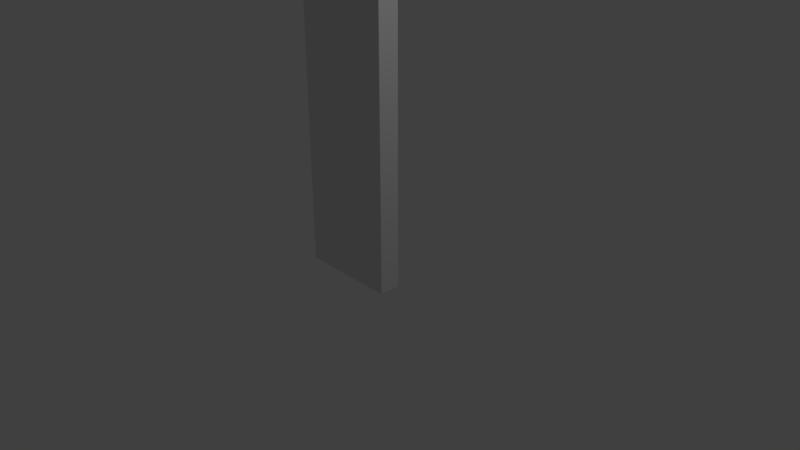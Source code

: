 # Source: skullALPHA.blend  (saved by Blender 2.79.0; exported with 4.5.12 LTS)
import bpy
from mathutils import Matrix  # noqa: F401  (used for matrix-valued properties, if any)

bpy.ops.wm.read_factory_settings(use_empty=True)
scene = bpy.context.scene
scene.name = 'Scene'

# ---- collections
col_collection_1 = bpy.data.collections.new('Collection 1'); scene.collection.children.link(col_collection_1)

# ---- world
world_world = bpy.data.worlds.new('World'); scene.world = world_world
world_world.color = (0.05088, 0.05088, 0.05088)
world_world.use_sun_shadow = False
world_world.sun_shadow_jitter_overblur = 0.0
world_world.cycles.sampling_method = 'MANUAL'

# ---- cameras
cam_camera = bpy.data.cameras.new('Camera')
cam_camera.clip_end = 100.0
cam_camera.lens = 35.0
cam_camera.sensor_width = 32.0
cam_camera.sensor_height = 18.0
cam_camera.ortho_scale = 7.314
cam_camera.dof.focus_distance = 0.0
cam_camera.dof.aperture_fstop = 128.0

# ---- lights
light_lamp = bpy.data.lights.new('Lamp', 'POINT')
light_lamp.transmission_factor = 0.0
light_lamp.cutoff_distance = 30.0
light_lamp.energy = 100.0
light_lamp.shadow_buffer_clip_start = 1.001
light_lamp.shadow_soft_size = 0.1
light_lamp.shadow_maximum_resolution = 0.006
light_lamp.use_absolute_resolution = True

# ---- meshes
me_cube_001 = bpy.data.meshes.new('Cube.001')
me_cube_001.from_pydata([(-1.0, -1.0, -1.0), (-1.0, -1.0, 1.0), (-1.0, 1.0, -1.0), (-1.0, 1.0, 1.0), (1.0, -1.0, -1.0), (1.0, -1.0, 1.0), (1.0, 1.0, -1.0), (1.0, 1.0, 1.0)], [], [(0, 1, 3, 2), (2, 3, 7, 6), (6, 7, 5, 4), (4, 5, 1, 0), (2, 6, 4, 0), (7, 3, 1, 5)])
me_cube_001.use_remesh_preserve_volume = False
me_cube_001.use_remesh_preserve_attributes = False
me_cube_001.use_mirror_vertex_groups = False
me_cube_001.update()
me_plane = bpy.data.meshes.new('Plane')
me_plane.from_pydata([(-5.357, -2.148, 0.0), (-3.562, -2.836, 0.0), (-6.23, -0.6119, 1.162e-07), (0.4826, 2.111, -2.692e-07), (-2.413, -2.831, 0.0), (2.686, 1.411, -3.797e-07), (-1.679, -2.643, 0.0), (3.205, 0.2622, -3.638e-07), (-1.107, -3.57, 0.0), (3.247, -0.1125, 0.0), (-6.739, 1.296, 2.59e-07), (0.01124, 2.338, -2.287e-07), (-6.556, 3.604, 2.977e-07), (0.09948, 2.62, -2.614e-07), (-5.626, 5.418, 3.328e-07), (0.8751, 2.582, 0.0), (-3.822, 6.853, 0.0), (0.4537, 3.247, 0.0), (-0.847, 7.077, 0.0), (0.5223, 5.664, 0.0), (-0.991, -3.7, 0.0), (3.491, -0.5364, 0.0), (0.9418, -3.853, 0.0), (3.826, -1.364, 0.0), (1.874, -3.724, 0.0), (3.888, -1.55, 0.0), (4.011, -2.124, 0.0), (3.517, -3.285, 0.0), (4.1, -3.189, 0.0), (0.07917, -3.577, 0.0), (0.4527, -3.231, 0.0), (-5.727, -0.6119, -2.062), (-4.854, -1.869, -2.062), (-3.562, -2.476, -2.062), (0.4826, 2.111, -2.062), (-2.415, -2.734, -2.38), (2.44, 1.352, -1.69), (-1.679, -2.561, -2.062), (3.164, 0.2622, -1.692), (-0.6384, -3.011, -1.17), (3.352, -0.1125, -1.797), (0.01124, 2.338, -2.062), (-6.235, 1.296, -2.062), (0.09948, 2.62, -2.062), (-6.052, 3.604, -2.062), (0.6928, 2.814, -2.062), (-5.122, 5.418, -2.062), (0.8168, 3.269, -2.062), (-3.424, 6.512, -2.062), (0.1951, 5.656, -1.745), (-1.099, 6.802, -1.622), (-0.1807, -3.205, -0.817), (3.596, -0.5364, -1.282), (0.9317, -3.215, -0.8684), (3.826, -1.364, -0.9259), (1.827, -3.128, -0.8393), (3.888, -1.55, -0.9535), (2.822, -2.807, -0.6612), (4.011, -2.124, -0.7817), (3.595, -3.032, -0.4942), (3.765, -2.523, -0.8549), (0.2095, -3.317, -0.7365), (0.6086, -3.062, -0.8624), (-1.679, -2.561, -1.031), (-2.415, -3.091, -0.6627), (1.841, -3.576, -0.3474), (0.94, -3.767, -0.3668), (2.651, 1.385, -0.3028), (3.205, 0.2622, -0.2686), (3.826, -1.364, -0.4569), (3.888, -1.55, -0.4065), (1.042, 3.247, -1.031), (0.8562, 2.686, -1.031), (-5.443, 5.418, -1.031), (-3.754, 6.787, -1.031), (-1.052, -3.396, -0.4265), (2.738, -2.807, -0.2685), (-1.055, 6.972, -0.7763), (0.4799, 5.626, -0.7763), (3.352, -0.1125, -0.2672), (4.011, -2.124, -0.2743), (4.071, -3.149, -0.2309), (3.545, -3.243, -0.2138), (-5.174, -2.121, -1.031), (-6.047, -0.6119, -1.031), (0.01124, 2.338, -1.031), (0.4826, 2.111, -1.031), (-3.562, -2.728, -1.031), (-6.555, 1.296, -1.031), (-0.8795, -3.571, -0.3853), (0.482, -3.234, -0.4215), (-0.008856, -3.528, -0.2961), (3.596, -0.5364, -0.3158), (0.09948, 2.62, -1.031), (-6.372, 3.604, -1.031), (-2.413, -2.75, -0.5156), (0.9376, -3.823, -0.2105), (3.205, 0.2622, -0.1593), (3.888, -1.55, -0.1341), (0.8518, 2.636, -0.5156), (-3.845, 6.841, -0.5156), (0.4631, 5.658, -0.4798), (3.352, -0.1125, -0.1093), (3.53, -3.271, -0.09974), (-6.138, -0.6119, -0.5156), (0.4826, 2.111, -0.5156), (-6.647, 1.296, -0.5156), (0.0721, -3.568, -0.1331), (3.596, -0.5364, -0.1159), (-6.464, 3.604, -0.5156), (-1.679, -2.561, -0.5156), (1.867, -3.692, -0.1713), (2.661, 1.411, -0.1303), (3.826, -1.364, -0.2427), (1.053, 3.247, -0.5156), (-5.534, 5.418, -0.5156), (-1.055, -3.486, -0.2097), (2.692, -2.807, 0.0), (-0.9684, 7.058, -0.4798), (4.086, -3.177, -0.141), (-5.265, -2.155, -0.5156), (0.01124, 2.338, -0.5156), (-3.562, -2.763, -0.5156), (-0.9347, -3.659, -0.1811), (0.465, -3.213, -0.1665), (0.09948, 2.62, -0.5156), (-1.545, -2.836, -1.547), (1.823, -3.357, -0.6062), (2.628, 1.366, -0.5192), (3.826, -1.364, -0.6983), (1.011, 3.247, -1.547), (-5.331, 5.418, -1.547), (-0.7908, -3.222, -0.7995), (2.751, -2.807, -0.4615), (-1.121, 6.903, -1.092), (4.022, -3.066, -0.3548), (-5.063, -2.045, -1.547), (0.01124, 2.338, -1.547), (-3.562, -2.652, -1.547), (-0.6035, -3.358, -0.5386), (0.5452, -3.234, -0.666), (0.09948, 2.62, -1.547), (-2.414, -2.245, -1.547), (0.9396, -3.579, -0.6129), (3.205, 0.2622, -0.5125), (3.888, -1.55, -0.6396), (0.8118, 2.719, -1.547), (-3.605, 6.707, -1.547), (0.4566, 5.636, -1.092), (3.352, -0.1125, -0.4996), (4.011, -2.124, -0.4264), (3.571, -3.16, -0.3416), (-5.936, -0.6119, -1.547), (0.4826, 2.111, -1.547), (-6.444, 1.296, -1.547), (-0.1633, -3.361, -0.462), (3.596, -0.5364, -0.5799), (-6.261, 3.604, -1.547), (3.492, -2.24, -1.104), (2.655, -1.843, -1.704), (-0.364, 6.209, -2.289), (-2.342, 4.315, -3.006), (-3.241, 1.983, -3.006), (1.035, -0.8107, -2.491), (-1.216, 0.306, -3.006), (-2.649, 0.9212, -3.006), (3.105, -2.008, -1.432), (1.893, -1.357, -2.118), (-1.372, 5.199, -3.006), (-3.041, 3.315, -3.006), (1.572, -1.153, -2.317), (0.3105, -0.3489, -2.729), (-2.117, -0.8433, -3.049), (3.085, -2.59, -1.061), (-0.8051, -1.369, -2.687), (1.92, -2.375, -1.633), (-0.754, 6.487, -2.306), (2.634, -2.5, -1.313), (-4.719, 1.608, -3.049), (-3.687, 4.798, -3.049), (1.041, -1.987, -2.023), (-4.164, 0.137, -3.049), (-2.409, 5.838, -3.049), (-4.428, 3.399, -3.049), (-0.1692, -1.623, -2.44), (0.697, -1.866, -2.174), (-1.081, 1.649, -2.753), (3.825, -2.011, -1.091), (3.319, -1.431, -1.616), (-0.009071, 5.982, -2.182), (2.186, -0.1075, -2.284), (-1.15, 3.811, -2.753), (-0.5332, 1.13, -2.753), (-0.7508, 4.781, -2.753), (-1.209, 2.366, -2.753), (3.507, -1.647, -1.417), (2.778, -0.7989, -1.962), (-1.338, 3.09, -2.753), (2.503, -0.4783, -2.142), (1.451, 0.6163, -2.517), (0.5934, -2.823, -1.259), (3.231, -0.5925, -1.806), (3.022, -0.1939, -1.942), (2.142, 1.122, -2.203), (-0.2705, 3.356, -2.476), (-0.3485, 2.827, -2.408), (-0.2329, 1.96, -2.445), (0.07774, 4.08, -2.457), (3.753, -1.331, -1.334), (3.91, -2.001, -1.008), (2.781, 0.1689, -2.065), (-0.2982, 2.406, -2.393), (0.5337, 4.55, -2.207), (0.0829, 1.786, -2.429), (3.708, -1.535, -1.095), (3.673, -1.43, -1.269), (1.514, -2.765, -1.381), (-0.8681, 6.579, -2.227), (-4.38, 5.097, -2.763), (-5.46, 1.455, -2.762), (2.288, -2.808, -1.096), (-0.9122, -2.085, -2.254), (-2.803, -1.677, -2.765), (0.01757, -2.358, -1.817), (-4.956, -0.2425, -2.758), (-2.795, 6.113, -2.778), (-5.15, 3.491, -2.773), (0.3466, -2.427, -1.672), (-1.454, -1.926, -2.535), (-5.943, 1.314, -2.49), (-2.094, -2.427, -2.445), (-5.718, 3.474, -2.474), (-4.862, 5.175, -2.478), (-3.14, 6.329, -2.47), (-1.001, 6.715, -1.938), (-3.29, -2.172, -2.482), (-5.457, -0.4872, -2.469), (-2.971, -3.019, -0.8479), (-2.959, -2.842, -2.246), (-1.863, -2.826, -2.246), (-1.874, -2.952, -0.8479), (-3.326, -2.846, -1.547), (0.8467, -2.532, -1.591), (3.789, -1.347, -1.136), (0.2734, 5.65, -1.409), (1.379, -3.847, 0.0), (1.368, -3.824, -0.1824), (1.366, -3.569, -0.5977), (1.368, -3.212, -0.8499), (1.361, -3.792, -0.3467), (1.253, -1.823, -2.074), (1.324, -2.093, -1.931), (1.165, -1.485, -2.25), (0.5613, -1.13, -2.526), (0.7648, -2.155, -1.889), (1.277, -2.807, -1.308), (1.21, -2.622, -1.546), (0.8275, -1.287, -2.405), (0.9512, -1.659, -2.215), (-0.2147, -2.995, -0.1355), (-0.3105, -3.238, -0.5156), (-0.2278, -3.069, 0.0), (-0.2435, -2.991, -0.289), (-0.5869, -3.058, -0.1933), (-0.4513, -3.279, -0.5096), (-0.6332, -2.965, 0.0), (-0.5221, -3.146, -0.3107)], [], [(0, 2, 3, 1), (3, 5, 4, 1), (5, 7, 6, 4), (2, 10, 11, 3), (10, 12, 13, 11), (12, 14, 15, 13), (14, 16, 17, 15), (16, 18, 19, 17), (26, 28, 27, 117), (32, 33, 235, 236, 31), (34, 213, 203, 36), (36, 203, 210, 38), (38, 210, 202, 40), (31, 236, 229, 42), (42, 229, 231, 44), (44, 231, 232, 46), (46, 232, 233, 48), (48, 233, 234, 50), (40, 202, 201, 52), (52, 201, 208, 243, 54), (54, 243, 214, 56), (56, 214, 209, 58), (58, 209, 60), (53, 200, 62), (142, 126, 239, 35), (143, 247, 248, 53), (144, 128, 36, 38), (145, 129, 54, 56), (146, 130, 47, 45), (147, 131, 46, 48), (126, 132, 39, 37), (127, 133, 57, 55), (148, 134, 50, 244), (149, 144, 38, 40), (150, 145, 56, 58), (130, 148, 244, 47), (151, 135, 60, 59), (152, 136, 32, 31), (134, 147, 48, 50), (153, 137, 41, 34), (133, 151, 59, 57), (136, 138, 33, 32), (154, 152, 31, 42), (135, 150, 58, 60), (132, 139, 51, 39), (155, 140, 62, 61), (156, 149, 40, 52), (137, 141, 43, 41), (139, 264, 260, 155, 61, 51), (157, 154, 42, 44), (140, 143, 53, 62), (138, 241, 238, 33), (128, 153, 34, 36), (129, 156, 52, 54), (141, 146, 45, 43), (131, 157, 44, 46), (115, 109, 94, 73), (125, 99, 72, 93), (113, 108, 92, 69), (112, 105, 86, 67), (122, 95, 64, 237, 87), (124, 96, 66, 90), (109, 106, 88, 94), (123, 263, 266, 89), (121, 125, 93, 85), (108, 102, 79, 92), (107, 124, 90, 91), (116, 123, 89, 75), (119, 26, 80, 81), (106, 104, 84, 88), (120, 122, 87, 83), (117, 103, 82, 76), (105, 121, 85, 86), (118, 100, 74, 77), (104, 120, 83, 84), (103, 119, 81, 82), (114, 101, 78, 71), (26, 98, 70, 80), (102, 97, 68, 79), (101, 118, 77, 78), (111, 117, 76, 65), (110, 116, 75, 63), (100, 115, 73, 74), (99, 114, 71, 72), (98, 113, 69, 70), (97, 112, 67, 68), (96, 246, 249, 66), (95, 110, 63, 240, 64), (4, 6, 110, 95), (22, 245, 246, 96), (7, 5, 112, 97), (25, 23, 113, 98), (15, 17, 114, 99), (16, 14, 115, 100), (6, 8, 116, 110), (24, 117, 111), (19, 18, 118, 101), (9, 7, 97, 102), (26, 25, 98), (17, 19, 101, 114), (27, 28, 119, 103), (2, 0, 120, 104), (18, 16, 100, 118), (3, 11, 121, 105), (117, 27, 103), (0, 1, 122, 120), (10, 2, 104, 106), (28, 26, 119), (8, 20, 123, 116), (29, 30, 124, 107), (21, 9, 102, 108), (11, 13, 125, 121), (20, 265, 263, 123), (12, 10, 106, 109), (30, 22, 96, 124), (1, 4, 95, 122), (5, 3, 105, 112), (23, 21, 108, 113), (13, 15, 99, 125), (14, 12, 109, 115), (73, 94, 157, 131), (93, 72, 146, 141), (69, 92, 156, 129), (67, 86, 153, 128), (87, 237, 241, 138), (90, 66, 143, 140), (94, 88, 154, 157), (89, 266, 264, 139), (85, 93, 141, 137), (92, 79, 149, 156), (91, 90, 140, 155), (75, 89, 139, 132), (81, 80, 150, 135), (88, 84, 152, 154), (83, 87, 138, 136), (76, 82, 151, 133), (86, 85, 137, 153), (77, 74, 147, 134), (84, 83, 136, 152), (82, 81, 135, 151), (71, 78, 148, 130), (80, 70, 145, 150), (79, 68, 144, 149), (78, 77, 134, 148), (65, 76, 133, 127), (63, 75, 132, 126), (74, 73, 131, 147), (72, 71, 130, 146), (70, 69, 129, 145), (68, 67, 128, 144), (66, 249, 247, 143), (64, 240, 126, 142), (171, 164, 172, 174), (170, 163, 253, 257, 252), (169, 162, 194, 197), (168, 161, 191, 193), (167, 170, 252, 250), (166, 159, 175, 177), (60, 173, 57, 59), (165, 164, 192, 186), (163, 171, 174, 184, 253), (162, 165, 186, 194), (161, 169, 197, 191), (160, 168, 193, 189), (159, 167, 250, 251, 175), (158, 166, 177, 173), (176, 182, 168, 160), (185, 184, 221, 223), (177, 175, 216, 220), (183, 178, 162, 169), (182, 179, 161, 168), (173, 177, 220, 57), (174, 172, 222, 228), (181, 172, 164, 165), (173, 60, 158), (184, 174, 228, 221), (180, 185, 254), (175, 251, 216), (178, 181, 165, 162), (179, 183, 169, 161), (193, 191, 204, 207), (199, 192, 164, 171), (186, 192, 213, 206), (194, 186, 206, 211), (189, 193, 207, 212, 49), (196, 198, 170, 167), (195, 188, 159, 166), (60, 187, 158), (198, 190, 163, 170), (197, 194, 211, 205), (190, 199, 171, 163), (191, 197, 205, 204), (188, 196, 167, 159), (187, 195, 166, 158), (62, 200, 51, 61), (205, 211, 41, 43), (204, 205, 43, 45), (203, 213, 192, 199), (202, 210, 190, 198), (201, 202, 198, 196), (214, 215, 195), (60, 209, 187), (207, 204, 45, 47), (206, 213, 34), (212, 207, 47), (210, 203, 199, 190), (208, 201, 196, 188), (209, 214, 195, 187), (211, 206, 34, 41), (224, 222, 172, 181), (219, 224, 181, 178), (218, 226, 183, 179), (217, 225, 182, 176), (223, 221, 37, 39), (57, 220, 55), (221, 228, 230, 35, 239, 37), (216, 256, 255), (226, 219, 178, 183), (225, 218, 179, 182), (220, 216, 55), (228, 222, 235, 230), (227, 223, 39, 51), (229, 236, 224, 219), (233, 232, 218, 225), (234, 233, 225, 217), (231, 229, 219, 226), (232, 231, 226, 218), (236, 235, 222, 224), (230, 235, 33, 238, 35), (126, 240, 63), (241, 237, 64, 142), (238, 241, 142, 35), (239, 126, 37), (200, 242, 227, 51), (214, 243, 208, 215), (195, 215, 208, 188), (244, 50, 234, 49), (49, 234, 217, 176, 160, 189), (47, 244, 49, 212), (247, 249, 65, 127), (246, 245, 24, 111), (249, 246, 111, 65), (248, 247, 127, 55), (55, 216, 255, 248), (53, 242, 200), (254, 185, 223, 227), (250, 252, 258, 180), (252, 257, 258), (185, 253, 184), (216, 251, 180, 256), (242, 254, 227), (251, 250, 180), (256, 180, 254, 242), (180, 258, 185), (255, 256, 242, 53), (248, 255, 53), (258, 257, 253, 185), (260, 262, 91, 155), (262, 259, 107, 91), (259, 261, 29, 107), (266, 263, 259, 262), (263, 265, 261, 259), (264, 266, 262, 260)])
me_plane.use_remesh_preserve_volume = False
me_plane.use_remesh_preserve_attributes = False
me_plane.use_mirror_vertex_groups = False
me_plane.update()
me_cube_002 = bpy.data.meshes.new('Cube.002')
me_cube_002.from_pydata([(-1.0, -1.0, -1.0), (-1.0, -1.0, 1.0), (-1.0, 1.0, -1.0), (-1.0, 1.0, 1.0), (1.0, -1.0, -1.0), (1.0, -1.0, 1.0), (1.0, 1.0, -1.0), (1.0, 1.0, 1.0)], [], [(0, 1, 3, 2), (2, 3, 7, 6), (6, 7, 5, 4), (4, 5, 1, 0), (2, 6, 4, 0), (7, 3, 1, 5)])
me_cube_002.use_remesh_preserve_volume = False
me_cube_002.use_remesh_preserve_attributes = False
me_cube_002.use_mirror_vertex_groups = False
me_cube_002.update()

# ---- objects
ob_cube = bpy.data.objects.new('Cube', me_cube_001)
ob_lamp = bpy.data.objects.new('Lamp', light_lamp)
ob_camera = bpy.data.objects.new('Camera', cam_camera)
ob_plane = bpy.data.objects.new('Plane', me_plane)
ob_cube_001 = bpy.data.objects.new('Cube.001', me_cube_002)

# ---- transforms, parenting, visibility, modifiers, constraints
ob_cube.location = (0.1228, -0.336, 8.124)
ob_cube.scale = (0.6329, 0.1355, 8.205)
ob_cube.lineart.crease_threshold = 0.0
ob_lamp.location = (4.076, 1.005, 5.904)
ob_lamp.rotation_euler = (0.6503, 0.05522, 1.866)
ob_lamp.lock_rotations_4d = False
ob_lamp.empty_display_type = 'ARROWS'
ob_lamp.color = (0.0, 0.0, 0.0, 0.0)
ob_lamp.lineart.crease_threshold = 0.0
ob_camera.location = (7.481, -6.508, 5.344)
ob_camera.rotation_euler = (1.109, 0.0, 0.8149)
ob_camera.lock_rotations_4d = False
ob_camera.empty_display_type = 'ARROWS'
ob_camera.color = (0.0, 0.0, 0.0, 0.0)
ob_camera.display_type = 'WIRE'
ob_camera.lineart.crease_threshold = 0.0
ob_plane.location = (0.2236, -0.9724, 10.13)
ob_plane.rotation_euler = (-1.571, 1.6, -1.571)
ob_plane.scale = (0.5847, 0.5847, 0.6356)
ob_plane.lineart.crease_threshold = 0.0
_m = ob_plane.modifiers.new('Mirror', 'MIRROR')
_m.use_axis = (False, False, True)
_m.use_clip = True
ob_cube_001.location = (0.1174, -0.336, 11.52)
ob_cube_001.rotation_euler = (-0.0, 1.571, 0.0)
ob_cube_001.scale = (0.6329, 0.1355, 5.461)
ob_cube_001.lineart.crease_threshold = 0.0

# ---- collection membership
col_collection_1.objects.link(ob_cube)
col_collection_1.objects.link(ob_lamp)
col_collection_1.objects.link(ob_camera)
col_collection_1.objects.link(ob_plane)
col_collection_1.objects.link(ob_cube_001)

# ---- scene / render settings (as saved in the file)
scene.camera = ob_camera
scene.frame_start = 1; scene.frame_end = 250; scene.frame_set(1)
scene.render.engine = 'BLENDER_EEVEE_NEXT'
scene.render.resolution_percentage = 50
scene.render.dither_intensity = 0.0
scene.cycles.use_denoising = False
scene.cycles.samples = 128
scene.cycles.sampling_pattern = 'TABULATED_SOBOL'
scene.cycles.use_adaptive_sampling = False
scene.cycles.use_light_tree = False
scene.cycles.blur_glossy = 0.0
scene.cycles.sample_clamp_indirect = 0.0
scene.view_settings.view_transform = 'Standard'
bpy.context.view_layer.update()
